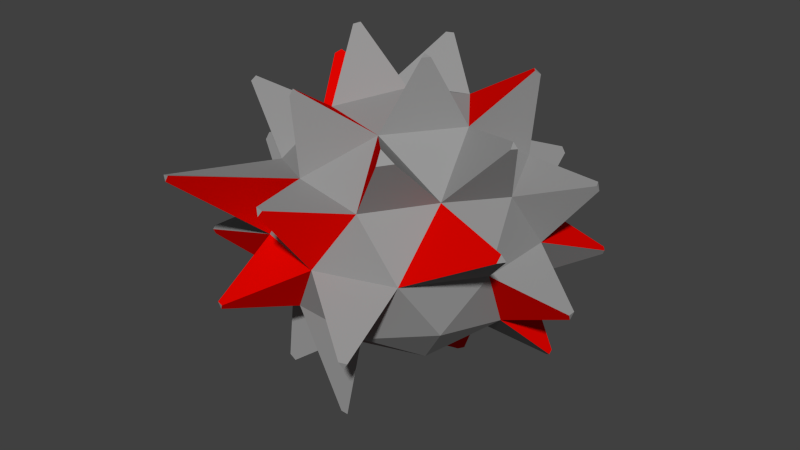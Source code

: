 # Source: UnderwaterBadGuy.blend  (saved by Blender 2.73.0; exported with 4.5.12 LTS)
import bpy
from mathutils import Matrix  # noqa: F401  (used for matrix-valued properties, if any)

bpy.ops.wm.read_factory_settings(use_empty=True)
scene = bpy.context.scene
scene.name = 'Scene'

# ---- collections
col_collection_1 = bpy.data.collections.new('Collection 1'); scene.collection.children.link(col_collection_1)

# ---- materials (node trees are filled in below, after node groups)
mat_material = bpy.data.materials.new('Material')
mat_material.alpha_threshold = 0.0
mat_material.use_transparent_shadow = False
mat_material.diffuse_color = (0.3032, 0.3032, 0.3032, 1.0)
mat_material.roughness = 0.5
mat_material.specular_intensity = 0.0
mat_material_001 = bpy.data.materials.new('Material.001')
mat_material_001.alpha_threshold = 0.0
mat_material_001.use_transparent_shadow = False
mat_material_001.diffuse_color = (0.8, 0.001488, 0.0, 1.0)
mat_material_001.roughness = 0.5
mat_material_001.specular_intensity = 0.0

# ---- material node trees

# ---- world
world_world = bpy.data.worlds.new('World'); scene.world = world_world
world_world.color = (0.05088, 0.05088, 0.05088)
world_world.use_sun_shadow = False
world_world.sun_shadow_jitter_overblur = 0.0
world_world.cycles.sampling_method = 'MANUAL'
world_world.cycles.sample_map_resolution = 256

# ---- meshes
me_icosphere = bpy.data.meshes.new('Icosphere')
me_icosphere.from_pydata([(0.0, 0.0, -1.0), (0.7236, -0.5257, -0.4472), (-0.2764, -0.8506, -0.4472), (-0.8944, 0.0, -0.4472), (-0.2764, 0.8506, -0.4472), (0.7236, 0.5257, -0.4472), (0.2764, -0.8506, 0.4472), (-0.7236, -0.5257, 0.4472), (-0.7236, 0.5257, 0.4472), (0.2764, 0.8506, 0.4472), (0.8944, 0.0, 0.4472), (0.0, 0.0, 1.0), (-0.1625, -0.5, -0.8507), (0.4253, -0.309, -0.8507), (0.2629, -0.809, -0.5257), (0.8506, 0.0, -0.5257), (0.4253, 0.309, -0.8507), (-0.5257, 0.0, -0.8507), (-0.6882, -0.5, -0.5257), (-0.1625, 0.5, -0.8507), (-0.6882, 0.5, -0.5257), (0.2629, 0.809, -0.5257), (0.9511, -0.309, 0.0), (0.9511, 0.309, 0.0), (0.0, -1.0, 0.0), (0.5878, -0.809, 0.0), (-0.9511, -0.309, 0.0), (-0.5878, -0.809, 0.0), (-0.5878, 0.809, 0.0), (-0.9511, 0.309, 0.0), (0.5878, 0.809, 0.0), (0.0, 1.0, 0.0), (0.6882, -0.5, 0.5257), (-0.2629, -0.809, 0.5257), (-0.8506, 0.0, 0.5257), (-0.2629, 0.809, 0.5257), (0.6882, 0.5, 0.5257), (0.1625, -0.5, 0.8507), (0.5257, 0.0, 0.8507), (-0.4253, -0.309, 0.8507), (-0.4253, 0.309, 0.8507), (0.1625, 0.5, 0.8507), (0.5257, 0.0, 0.8507), (0.1625, 0.5, 0.8507), (0.6882, 0.5, 0.5257), (0.5257, 0.0, 0.8507), (0.1625, 0.5, 0.8507), (0.6882, 0.5, 0.5257), (0.711, 0.4784, 1.151), (0.6747, 0.5284, 1.151), (0.7273, 0.5284, 1.118), (-0.2353, 0.8241, 1.145), (-0.2941, 0.805, 1.145), (-0.2778, 0.855, 1.129), (-0.4713, 1.351, -0.197), (-0.4402, 1.355, -0.2417), (-0.4125, 1.37, -0.197), (1.139, 0.8656, -0.197), (1.152, 0.8373, -0.2417), (1.175, 0.8156, -0.197), (1.3, 0.4312, 0.4571), (1.294, 0.4003, 0.5018), (1.274, 0.4502, 0.5097), (-0.8119, 1.085, 0.5018), (-0.7983, 1.113, 0.4571), (-0.7659, 1.113, 0.5097), (0.4125, 1.37, 0.197), (0.4402, 1.355, 0.2417), (0.4713, 1.351, 0.197), (0.9925, 0.4153, -0.963), (1.022, 0.437, -0.9227), (1.035, 0.3844, -0.9305), (-0.6114, 0.9194, -0.9305), (-0.5702, 0.9545, -0.9227), (-0.5588, 0.9194, -0.963), (1.084, -0.2474, 0.9227), (1.063, -0.2974, 0.9305), (1.047, -0.2474, 0.963), (-1.035, 0.3844, 0.9305), (-1.022, 0.437, 0.9227), (-0.9925, 0.4153, 0.963), (1.412, -0.0309, -0.2515), (1.412, 0.0309, -0.2515), (1.402, 0.0, -0.3041), (-1.124, 0.855, -0.2515), (-1.161, 0.805, -0.2515), (-1.134, 0.8241, -0.3041), (-1.412, 0.0309, 0.2515), (-1.402, 0.0, 0.3041), (-1.412, -0.0309, 0.2515), (-0.4208, 0.0, 1.382), (-0.4634, -0.0309, 1.367), (-0.4634, 0.0309, 1.367), (-0.2941, -0.805, 1.151), (-0.2353, -0.8241, 1.151), (-0.2778, -0.855, 1.118), (0.393, -0.2474, 1.367), (0.3405, -0.2474, 1.382), (0.3567, -0.2974, 1.367), (0.6461, -0.9064, 0.9214), (0.5592, -0.9804, 0.9048), (0.5352, -0.9064, 0.9899), (1.324, -0.7794, 0.4289), (1.334, -0.7485, 0.4815), (1.36, -0.7294, 0.4289), (-0.9705, -0.4978, 1.004), (-1.0, -0.5195, 0.9641), (-1.013, -0.4669, 0.972), (-0.7569, -1.534, 0.6142), (-0.7705, -1.531, 0.6589), (-0.7244, -1.534, 0.6668), (-0.03465, -1.373, 0.5721), (-0.06229, -1.388, 0.5274), (-0.08857, -1.369, 0.58), (-0.4862, -1.38, -0.2825), (-0.5138, -1.365, -0.3273), (-0.545, -1.361, -0.2825), (-1.281, -0.7231, -0.1922), (-1.244, -0.7731, -0.1922), (-1.254, -0.7422, -0.2448), (0.5559, -1.352, -0.3048), (0.6147, -1.333, -0.3048), (0.5822, -1.333, -0.3573), (0.1348, -0.8314, -1.204), (0.08087, -0.8356, -1.196), (0.09226, -0.8005, -1.237), (-0.6798, -0.5196, -1.211), (-0.6961, -0.5696, -1.178), (-0.6435, -0.5696, -1.211), (0.0139, 0.6718, -1.411), (0.03014, 0.6218, -1.426), (0.07267, 0.6527, -1.411), (0.0139, 0.6718, -1.411), (0.03014, 0.6218, -1.426), (0.07267, 0.6527, -1.411), (-1.412, 0.0309, 0.2515), (-1.402, 0.0, 0.3041), (-1.412, -0.0309, 0.2515), (-1.412, 0.0309, 0.2515), (-1.402, 0.0, 0.3041), (-1.412, -0.0309, 0.2515), (-1.281, -0.7231, -0.1922), (-1.244, -0.7731, -0.1922), (-1.254, -0.7422, -0.2448), (-1.281, -0.7231, -0.1922), (-1.244, -0.7731, -0.1922), (-1.254, -0.7422, -0.2448), (-1.281, -0.7231, -0.1922), (-1.244, -0.7731, -0.1922), (-1.254, -0.7422, -0.2448), (0.0139, 0.6718, -1.411), (0.03014, 0.6218, -1.426), (0.07267, 0.6527, -1.411), (0.0139, 0.6718, -1.411), (0.03014, 0.6218, -1.426), (0.07267, 0.6527, -1.411)], [], [(0, 13, 12), (1, 13, 15), (0, 12, 17), (0, 17, 19), (19, 16, 131, 129), (1, 15, 22), (2, 14, 24), (3, 18, 26), (4, 20, 28), (5, 21, 30), (1, 22, 25), (24, 27, 116, 114), (3, 26, 29), (28, 31, 56, 54), (30, 23, 59, 57), (32, 37, 101, 99), (7, 33, 39), (34, 40, 80, 78), (9, 35, 41), (10, 36, 38), (38, 41, 11), (36, 41, 43, 44), (36, 9, 41), (41, 40, 11), (35, 40, 52, 53), (35, 8, 40), (40, 39, 91, 92), (40, 34, 39), (39, 34, 107, 105), (39, 37, 11), (33, 37, 94, 95), (33, 6, 37), (37, 38, 96, 98), (37, 32, 38), (38, 32, 76, 77), (23, 36, 62, 60), (23, 30, 36), (30, 9, 36), (31, 35, 9), (31, 28, 35), (35, 28, 64, 65), (29, 34, 8), (26, 34, 88, 89), (26, 7, 34), (27, 33, 110, 108), (27, 24, 33), (33, 24, 112, 113), (25, 32, 6), (22, 32, 103, 104), (22, 10, 32), (30, 31, 66, 68), (30, 21, 31), (21, 4, 31), (28, 29, 8), (20, 29, 85, 86), (20, 3, 29), (26, 27, 7), (18, 27, 118, 119), (18, 2, 27), (24, 25, 6), (14, 25, 121, 122), (14, 1, 25), (22, 23, 10), (15, 23, 82, 83), (15, 5, 23), (16, 21, 5), (16, 19, 21), (19, 4, 21), (19, 20, 72, 74), (19, 17, 20), (17, 3, 20), (17, 18, 3), (12, 18, 127, 128), (12, 2, 18), (15, 16, 69, 71), (15, 13, 16), (13, 0, 16), (12, 14, 123, 125), (12, 13, 14), (13, 1, 14), (44, 43, 46, 47), (38, 36, 44, 42), (41, 38, 42, 43), (47, 46, 49, 50), (42, 44, 47, 45), (43, 42, 45, 46), (48, 50, 49), (45, 47, 50, 48), (46, 45, 48, 49), (51, 53, 52), (41, 35, 53, 51), (40, 41, 51, 52), (55, 54, 56), (31, 4, 55, 56), (4, 28, 54, 55), (58, 57, 59), (23, 5, 58, 59), (5, 30, 57, 58), (60, 62, 61), (36, 10, 61, 62), (10, 23, 60, 61), (64, 63, 65), (8, 35, 65, 63), (28, 8, 63, 64), (68, 66, 67), (9, 30, 68, 67), (31, 9, 67, 66), (71, 69, 70), (5, 15, 71, 70), (16, 5, 70, 69), (74, 72, 73), (4, 19, 74, 73), (20, 4, 73, 72), (76, 75, 77), (10, 38, 77, 75), (32, 10, 75, 76), (79, 78, 80), (40, 8, 79, 80), (8, 34, 78, 79), (81, 83, 82), (22, 15, 83, 81), (23, 22, 81, 82), (84, 86, 85), (28, 20, 86, 84), (29, 28, 84, 85), (89, 88, 136, 137), (29, 26, 89, 87), (34, 29, 87, 88), (92, 91, 90), (11, 40, 92, 90), (39, 11, 90, 91), (93, 95, 94), (39, 33, 95, 93), (37, 39, 93, 94), (98, 96, 97), (11, 37, 98, 97), (38, 11, 97, 96), (100, 99, 101), (37, 6, 100, 101), (6, 32, 99, 100), (102, 104, 103), (25, 22, 104, 102), (32, 25, 102, 103), (107, 106, 105), (34, 7, 106, 107), (7, 39, 105, 106), (108, 110, 109), (33, 7, 109, 110), (7, 27, 108, 109), (112, 111, 113), (6, 33, 113, 111), (24, 6, 111, 112), (115, 114, 116), (27, 2, 115, 116), (2, 24, 114, 115), (119, 118, 142, 143), (26, 18, 119, 117), (27, 26, 117, 118), (120, 122, 121), (24, 14, 122, 120), (25, 24, 120, 121), (125, 123, 124), (2, 12, 125, 124), (14, 2, 124, 123), (126, 128, 127), (17, 12, 128, 126), (18, 17, 126, 127), (129, 131, 134, 132), (16, 0, 130, 131), (0, 19, 129, 130), (132, 134, 152, 150), (131, 130, 133, 134), (130, 129, 132, 133), (137, 136, 139, 140), (87, 89, 137, 135), (88, 87, 135, 136), (138, 140, 139), (135, 137, 140, 138), (136, 135, 138, 139), (143, 142, 145, 146), (117, 119, 143, 141), (118, 117, 141, 142), (146, 145, 148, 149), (141, 143, 146, 144), (142, 141, 144, 145), (147, 149, 148), (144, 146, 149, 147), (145, 144, 147, 148), (150, 152, 155, 153), (134, 133, 151, 152), (133, 132, 150, 151), (154, 153, 155), (152, 151, 154, 155), (151, 150, 153, 154)])
me_icosphere.polygons.foreach_set('material_index', [0, 0, 0, 0, 1, 0, 0, 0, 0, 0, 0, 1, 0, 1, 1, 0, 0, 1, 0, 0, 0, 0, 0, 0, 0, 0, 1, 0, 1, 0, 0, 0, 0, 0, 0, 1, 0, 0, 0, 0, 0, 0, 0, 0, 1, 0, 0, 0, 1, 0, 0, 0, 0, 0, 0, 0, 0, 1, 0, 0, 1, 0, 0, 0, 0, 0, 0, 0, 1, 0, 0, 0, 0, 0, 0, 0, 0, 1, 0, 0, 0, 0, 0, 0, 0, 0, 0, 0, 1, 0, 1, 0, 0, 0, 0, 0, 0, 0, 0, 0, 0, 0, 1, 0, 0, 0, 1, 0, 1, 0, 0, 1, 0, 0, 1, 0, 0, 0, 0, 0, 1, 0, 0, 0, 1, 0, 0, 1, 0, 0, 0, 0, 1, 1, 0, 1, 0, 0, 1, 0, 0, 0, 1, 0, 0, 0, 0, 0, 0, 0, 0, 1, 0, 0, 1, 0, 1, 0, 0, 0, 0, 0, 1, 0, 0, 0, 1, 0, 1, 0, 0, 0, 0, 0, 0, 0, 0, 0, 0, 0, 0, 0, 0, 0, 0, 0, 0, 0, 0, 0, 0, 0, 0, 0])
me_icosphere.materials.append(mat_material)
me_icosphere.materials.append(mat_material_001)
me_icosphere.use_remesh_preserve_volume = False
me_icosphere.use_remesh_preserve_attributes = False
me_icosphere.use_mirror_vertex_groups = False
me_icosphere.update()

# ---- objects
ob_icosphere = bpy.data.objects.new('Icosphere', me_icosphere)

# ---- transforms, parenting, visibility, modifiers, constraints
ob_icosphere.location = (0.0, 0.0, 0.7525)
ob_icosphere.lineart.crease_threshold = 0.0

# ---- collection membership
col_collection_1.objects.link(ob_icosphere)

# ---- scene / render settings (as saved in the file)
scene.frame_start = 1; scene.frame_end = 250; scene.frame_set(1)
scene.render.engine = 'BLENDER_EEVEE_NEXT'
scene.render.resolution_percentage = 50
scene.render.dither_intensity = 0.0
scene.cycles.use_denoising = False
scene.cycles.samples = 10
scene.cycles.sampling_pattern = 'TABULATED_SOBOL'
scene.cycles.light_sampling_threshold = 0.0
scene.cycles.use_adaptive_sampling = False
scene.cycles.use_light_tree = False
scene.cycles.blur_glossy = 0.0
scene.cycles.pixel_filter_type = 'GAUSSIAN'
scene.cycles.sample_clamp_indirect = 0.0
scene.view_settings.view_transform = 'Standard'
bpy.context.view_layer.update()

# ---- added for rendering (the .blend has no active camera and no usable light): camera, sun
cam_auto = bpy.data.cameras.new('AutoCamera')
cam_auto.lens = 50.0
cam_auto.sensor_width = 36.0
cam_auto.clip_end = 1000.0
ob_auto_camera = bpy.data.objects.new('AutoCamera', cam_auto)
scene.collection.objects.link(ob_auto_camera)
ob_auto_camera.location = (4.56018, -5.55421, 4.37856)
ob_auto_camera.rotation_euler = (1.09748, -7.21219e-08, 0.694738)
scene.camera = ob_auto_camera
light_auto_sun = bpy.data.lights.new('AutoSun', 'SUN')
light_auto_sun.energy = 3.0
light_auto_sun.angle = 0.0523599
ob_auto_sun = bpy.data.objects.new('AutoSun', light_auto_sun)
scene.collection.objects.link(ob_auto_sun)
ob_auto_sun.rotation_euler = (0.872665, 0.174533, 0.523599)
bpy.context.view_layer.update()
